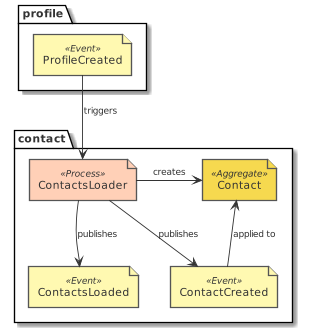

The diagram above was rendered by PlantUML. Its source (embedded in the PNG):
@startuml design_contact_eventstorming_contacts_loader
!include common.puml
!include ../.gdiag/plantuml-libs/eventstorming/eventstorming-all.puml
package profile {
  event('ProfileCreated')
}
package contact {
  process('ContactsLoader')
  aggregate('Contact')
  event('ContactCreated')
  event('ContactsLoaded')
}
ProfileCreated --> ContactsLoader : triggers
ContactsLoader -r-> Contact : creates
ContactsLoader --> ContactCreated : publishes
ContactCreated -u-> Contact : applied to
ContactsLoader --> ContactsLoaded : publishes
@enduml